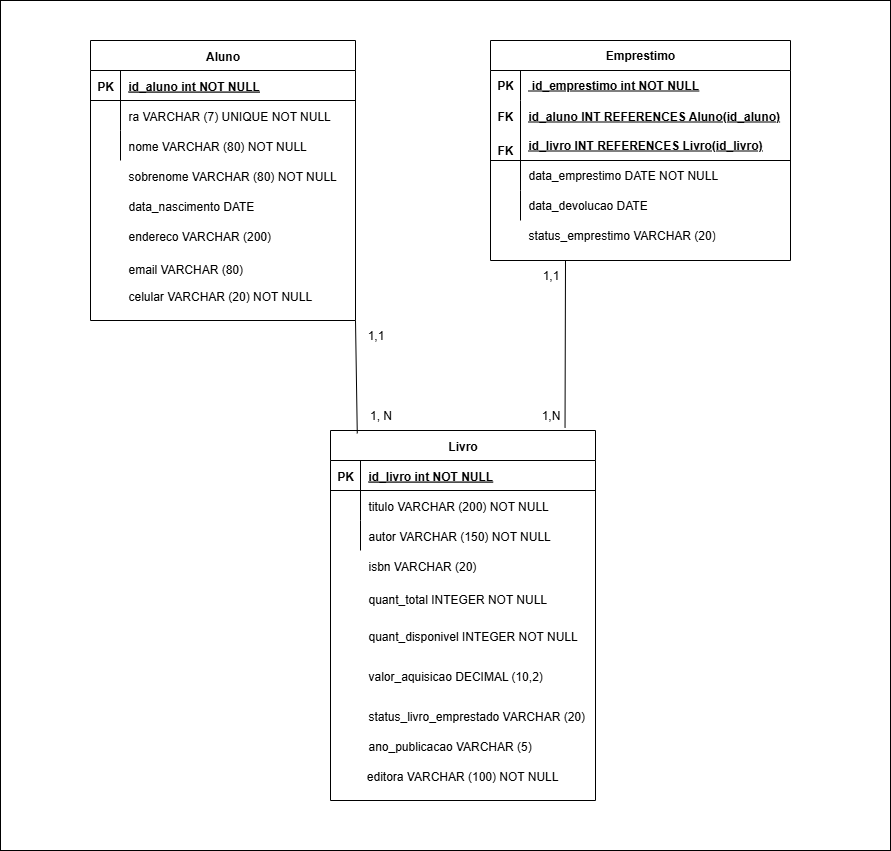

The diagram above was exported from draw.io. Its source (the exported page's mxGraphModel, read from the mxfile embedded in the PNG):
<mxGraphModel dx="1636" dy="451" grid="1" gridSize="10" guides="1" tooltips="1" connect="1" arrows="1" fold="1" page="1" pageScale="1" pageWidth="850" pageHeight="1100" math="0" shadow="0" extFonts="Permanent Marker^https://fonts.googleapis.com/css?family=Permanent+Marker">
  <root>
    <mxCell id="0" />
    <mxCell id="1" parent="0" />
    <mxCell id="ci5XFHHQfCiRbhf6Soax-81" value="" style="rounded=0;whiteSpace=wrap;html=1;" parent="1" vertex="1">
      <mxGeometry x="-90" y="90" width="890" height="850" as="geometry" />
    </mxCell>
    <mxCell id="ci5XFHHQfCiRbhf6Soax-1" value="Aluno" style="shape=table;startSize=30;container=1;collapsible=1;childLayout=tableLayout;fixedRows=1;rowLines=0;fontStyle=1;align=center;resizeLast=1;" parent="1" vertex="1">
      <mxGeometry y="130" width="265" height="280" as="geometry" />
    </mxCell>
    <mxCell id="ci5XFHHQfCiRbhf6Soax-2" value="" style="shape=partialRectangle;collapsible=0;dropTarget=0;pointerEvents=0;fillColor=none;points=[[0,0.5],[1,0.5]];portConstraint=eastwest;top=0;left=0;right=0;bottom=1;" parent="ci5XFHHQfCiRbhf6Soax-1" vertex="1">
      <mxGeometry y="30" width="265" height="30" as="geometry" />
    </mxCell>
    <mxCell id="ci5XFHHQfCiRbhf6Soax-3" value="PK" style="shape=partialRectangle;overflow=hidden;connectable=0;fillColor=none;top=0;left=0;bottom=0;right=0;fontStyle=1;" parent="ci5XFHHQfCiRbhf6Soax-2" vertex="1">
      <mxGeometry width="30" height="30" as="geometry">
        <mxRectangle width="30" height="30" as="alternateBounds" />
      </mxGeometry>
    </mxCell>
    <mxCell id="ci5XFHHQfCiRbhf6Soax-4" value="id_aluno int NOT NULL " style="shape=partialRectangle;overflow=hidden;connectable=0;fillColor=none;top=0;left=0;bottom=0;right=0;align=left;spacingLeft=6;fontStyle=5;" parent="ci5XFHHQfCiRbhf6Soax-2" vertex="1">
      <mxGeometry x="30" width="235" height="30" as="geometry">
        <mxRectangle width="235" height="30" as="alternateBounds" />
      </mxGeometry>
    </mxCell>
    <mxCell id="ci5XFHHQfCiRbhf6Soax-5" value="" style="shape=partialRectangle;collapsible=0;dropTarget=0;pointerEvents=0;fillColor=none;points=[[0,0.5],[1,0.5]];portConstraint=eastwest;top=0;left=0;right=0;bottom=0;" parent="ci5XFHHQfCiRbhf6Soax-1" vertex="1">
      <mxGeometry y="60" width="265" height="30" as="geometry" />
    </mxCell>
    <mxCell id="ci5XFHHQfCiRbhf6Soax-6" value="" style="shape=partialRectangle;overflow=hidden;connectable=0;fillColor=none;top=0;left=0;bottom=0;right=0;" parent="ci5XFHHQfCiRbhf6Soax-5" vertex="1">
      <mxGeometry width="30" height="30" as="geometry">
        <mxRectangle width="30" height="30" as="alternateBounds" />
      </mxGeometry>
    </mxCell>
    <mxCell id="ci5XFHHQfCiRbhf6Soax-7" value="ra VARCHAR (7) UNIQUE NOT NULL" style="shape=partialRectangle;overflow=hidden;connectable=0;fillColor=none;top=0;left=0;bottom=0;right=0;align=left;spacingLeft=6;" parent="ci5XFHHQfCiRbhf6Soax-5" vertex="1">
      <mxGeometry x="30" width="235" height="30" as="geometry">
        <mxRectangle width="235" height="30" as="alternateBounds" />
      </mxGeometry>
    </mxCell>
    <mxCell id="ci5XFHHQfCiRbhf6Soax-8" value="" style="shape=partialRectangle;collapsible=0;dropTarget=0;pointerEvents=0;fillColor=none;points=[[0,0.5],[1,0.5]];portConstraint=eastwest;top=0;left=0;right=0;bottom=0;" parent="ci5XFHHQfCiRbhf6Soax-1" vertex="1">
      <mxGeometry y="90" width="265" height="30" as="geometry" />
    </mxCell>
    <mxCell id="ci5XFHHQfCiRbhf6Soax-9" value="" style="shape=partialRectangle;overflow=hidden;connectable=0;fillColor=none;top=0;left=0;bottom=0;right=0;" parent="ci5XFHHQfCiRbhf6Soax-8" vertex="1">
      <mxGeometry width="30" height="30" as="geometry">
        <mxRectangle width="30" height="30" as="alternateBounds" />
      </mxGeometry>
    </mxCell>
    <mxCell id="ci5XFHHQfCiRbhf6Soax-10" value="nome VARCHAR (80) NOT NULL" style="shape=partialRectangle;overflow=hidden;connectable=0;fillColor=none;top=0;left=0;bottom=0;right=0;align=left;spacingLeft=6;" parent="ci5XFHHQfCiRbhf6Soax-8" vertex="1">
      <mxGeometry x="30" width="235" height="30" as="geometry">
        <mxRectangle width="235" height="30" as="alternateBounds" />
      </mxGeometry>
    </mxCell>
    <mxCell id="ci5XFHHQfCiRbhf6Soax-11" value="sobrenome VARCHAR (80) NOT NULL" style="shape=partialRectangle;overflow=hidden;connectable=0;fillColor=none;top=0;left=0;bottom=0;right=0;align=left;spacingLeft=6;" parent="1" vertex="1">
      <mxGeometry x="30" y="250" width="235" height="30" as="geometry">
        <mxRectangle width="235" height="30" as="alternateBounds" />
      </mxGeometry>
    </mxCell>
    <mxCell id="ci5XFHHQfCiRbhf6Soax-12" value="data_nascimento DATE" style="shape=partialRectangle;overflow=hidden;connectable=0;fillColor=none;top=0;left=0;bottom=0;right=0;align=left;spacingLeft=6;" parent="1" vertex="1">
      <mxGeometry x="30" y="280" width="235" height="30" as="geometry">
        <mxRectangle width="235" height="30" as="alternateBounds" />
      </mxGeometry>
    </mxCell>
    <mxCell id="ci5XFHHQfCiRbhf6Soax-13" value="endereco VARCHAR (200)" style="shape=partialRectangle;overflow=hidden;connectable=0;fillColor=none;top=0;left=0;bottom=0;right=0;align=left;spacingLeft=6;" parent="1" vertex="1">
      <mxGeometry x="30" y="310" width="235" height="30" as="geometry">
        <mxRectangle width="235" height="30" as="alternateBounds" />
      </mxGeometry>
    </mxCell>
    <mxCell id="ci5XFHHQfCiRbhf6Soax-14" value="email VARCHAR (80)&#10;" style="shape=partialRectangle;overflow=hidden;connectable=0;fillColor=none;top=0;left=0;bottom=0;right=0;align=left;spacingLeft=6;" parent="1" vertex="1">
      <mxGeometry x="30" y="350" width="235" height="20" as="geometry">
        <mxRectangle width="235" height="30" as="alternateBounds" />
      </mxGeometry>
    </mxCell>
    <mxCell id="ci5XFHHQfCiRbhf6Soax-15" value="celular VARCHAR (20) NOT NULL" style="shape=partialRectangle;overflow=hidden;connectable=0;fillColor=none;top=0;left=0;bottom=0;right=0;align=left;spacingLeft=6;" parent="1" vertex="1">
      <mxGeometry x="30" y="370" width="235" height="30" as="geometry">
        <mxRectangle width="235" height="30" as="alternateBounds" />
      </mxGeometry>
    </mxCell>
    <mxCell id="ci5XFHHQfCiRbhf6Soax-31" value="Livro" style="shape=table;startSize=30;container=1;collapsible=1;childLayout=tableLayout;fixedRows=1;rowLines=0;fontStyle=1;align=center;resizeLast=1;" parent="1" vertex="1">
      <mxGeometry x="240" y="520" width="265" height="370" as="geometry" />
    </mxCell>
    <mxCell id="ci5XFHHQfCiRbhf6Soax-32" value="" style="shape=partialRectangle;collapsible=0;dropTarget=0;pointerEvents=0;fillColor=none;points=[[0,0.5],[1,0.5]];portConstraint=eastwest;top=0;left=0;right=0;bottom=1;" parent="ci5XFHHQfCiRbhf6Soax-31" vertex="1">
      <mxGeometry y="30" width="265" height="30" as="geometry" />
    </mxCell>
    <mxCell id="ci5XFHHQfCiRbhf6Soax-33" value="PK" style="shape=partialRectangle;overflow=hidden;connectable=0;fillColor=none;top=0;left=0;bottom=0;right=0;fontStyle=1;" parent="ci5XFHHQfCiRbhf6Soax-32" vertex="1">
      <mxGeometry width="30" height="30" as="geometry">
        <mxRectangle width="30" height="30" as="alternateBounds" />
      </mxGeometry>
    </mxCell>
    <mxCell id="ci5XFHHQfCiRbhf6Soax-34" value="id_livro int NOT NULL " style="shape=partialRectangle;overflow=hidden;connectable=0;fillColor=none;top=0;left=0;bottom=0;right=0;align=left;spacingLeft=6;fontStyle=5;" parent="ci5XFHHQfCiRbhf6Soax-32" vertex="1">
      <mxGeometry x="30" width="235" height="30" as="geometry">
        <mxRectangle width="235" height="30" as="alternateBounds" />
      </mxGeometry>
    </mxCell>
    <mxCell id="ci5XFHHQfCiRbhf6Soax-35" value="" style="shape=partialRectangle;collapsible=0;dropTarget=0;pointerEvents=0;fillColor=none;points=[[0,0.5],[1,0.5]];portConstraint=eastwest;top=0;left=0;right=0;bottom=0;" parent="ci5XFHHQfCiRbhf6Soax-31" vertex="1">
      <mxGeometry y="60" width="265" height="30" as="geometry" />
    </mxCell>
    <mxCell id="ci5XFHHQfCiRbhf6Soax-36" value="" style="shape=partialRectangle;overflow=hidden;connectable=0;fillColor=none;top=0;left=0;bottom=0;right=0;" parent="ci5XFHHQfCiRbhf6Soax-35" vertex="1">
      <mxGeometry width="30" height="30" as="geometry">
        <mxRectangle width="30" height="30" as="alternateBounds" />
      </mxGeometry>
    </mxCell>
    <mxCell id="ci5XFHHQfCiRbhf6Soax-37" value="titulo VARCHAR (200) NOT NULL" style="shape=partialRectangle;overflow=hidden;connectable=0;fillColor=none;top=0;left=0;bottom=0;right=0;align=left;spacingLeft=6;" parent="ci5XFHHQfCiRbhf6Soax-35" vertex="1">
      <mxGeometry x="30" width="235" height="30" as="geometry">
        <mxRectangle width="235" height="30" as="alternateBounds" />
      </mxGeometry>
    </mxCell>
    <mxCell id="ci5XFHHQfCiRbhf6Soax-38" value="" style="shape=partialRectangle;collapsible=0;dropTarget=0;pointerEvents=0;fillColor=none;points=[[0,0.5],[1,0.5]];portConstraint=eastwest;top=0;left=0;right=0;bottom=0;" parent="ci5XFHHQfCiRbhf6Soax-31" vertex="1">
      <mxGeometry y="90" width="265" height="30" as="geometry" />
    </mxCell>
    <mxCell id="ci5XFHHQfCiRbhf6Soax-39" value="" style="shape=partialRectangle;overflow=hidden;connectable=0;fillColor=none;top=0;left=0;bottom=0;right=0;" parent="ci5XFHHQfCiRbhf6Soax-38" vertex="1">
      <mxGeometry width="30" height="30" as="geometry">
        <mxRectangle width="30" height="30" as="alternateBounds" />
      </mxGeometry>
    </mxCell>
    <mxCell id="ci5XFHHQfCiRbhf6Soax-40" value="autor VARCHAR (150) NOT NULL" style="shape=partialRectangle;overflow=hidden;connectable=0;fillColor=none;top=0;left=0;bottom=0;right=0;align=left;spacingLeft=6;" parent="ci5XFHHQfCiRbhf6Soax-38" vertex="1">
      <mxGeometry x="30" width="235" height="30" as="geometry">
        <mxRectangle width="235" height="30" as="alternateBounds" />
      </mxGeometry>
    </mxCell>
    <mxCell id="ci5XFHHQfCiRbhf6Soax-41" value=" editora VARCHAR (100) NOT NULL" style="shape=partialRectangle;overflow=hidden;connectable=0;fillColor=none;top=0;left=0;bottom=0;right=0;align=left;spacingLeft=6;" parent="1" vertex="1">
      <mxGeometry x="265" y="850" width="235" height="30" as="geometry">
        <mxRectangle width="235" height="30" as="alternateBounds" />
      </mxGeometry>
    </mxCell>
    <mxCell id="ci5XFHHQfCiRbhf6Soax-42" value="ano_publicacao VARCHAR (5)" style="shape=partialRectangle;overflow=hidden;connectable=0;fillColor=none;top=0;left=0;bottom=0;right=0;align=left;spacingLeft=6;" parent="1" vertex="1">
      <mxGeometry x="270" y="820" width="235" height="30" as="geometry">
        <mxRectangle width="235" height="30" as="alternateBounds" />
      </mxGeometry>
    </mxCell>
    <mxCell id="ci5XFHHQfCiRbhf6Soax-43" value="isbn VARCHAR (20)" style="shape=partialRectangle;overflow=hidden;connectable=0;fillColor=none;top=0;left=0;bottom=0;right=0;align=left;spacingLeft=6;" parent="1" vertex="1">
      <mxGeometry x="270" y="640" width="235" height="30" as="geometry">
        <mxRectangle width="235" height="30" as="alternateBounds" />
      </mxGeometry>
    </mxCell>
    <mxCell id="ci5XFHHQfCiRbhf6Soax-44" value="quant_total INTEGER NOT NULL&#10;" style="shape=partialRectangle;overflow=hidden;connectable=0;fillColor=none;top=0;left=0;bottom=0;right=0;align=left;spacingLeft=6;" parent="1" vertex="1">
      <mxGeometry x="270" y="680" width="235" height="20" as="geometry">
        <mxRectangle width="235" height="30" as="alternateBounds" />
      </mxGeometry>
    </mxCell>
    <mxCell id="ci5XFHHQfCiRbhf6Soax-45" value="quant_disponivel INTEGER NOT NULL" style="shape=partialRectangle;overflow=hidden;connectable=0;fillColor=none;top=0;left=0;bottom=0;right=0;align=left;spacingLeft=6;" parent="1" vertex="1">
      <mxGeometry x="270" y="710" width="235" height="30" as="geometry">
        <mxRectangle width="235" height="30" as="alternateBounds" />
      </mxGeometry>
    </mxCell>
    <mxCell id="ci5XFHHQfCiRbhf6Soax-46" value="valor_aquisicao DECIMAL (10,2)" style="shape=partialRectangle;overflow=hidden;connectable=0;fillColor=none;top=0;left=0;bottom=0;right=0;align=left;spacingLeft=6;" parent="1" vertex="1">
      <mxGeometry x="270" y="750" width="235" height="30" as="geometry">
        <mxRectangle width="235" height="30" as="alternateBounds" />
      </mxGeometry>
    </mxCell>
    <mxCell id="ci5XFHHQfCiRbhf6Soax-47" value="status_livro_emprestado VARCHAR (20)" style="shape=partialRectangle;overflow=hidden;connectable=0;fillColor=none;top=0;left=0;bottom=0;right=0;align=left;spacingLeft=6;" parent="1" vertex="1">
      <mxGeometry x="270" y="790" width="235" height="30" as="geometry">
        <mxRectangle width="235" height="30" as="alternateBounds" />
      </mxGeometry>
    </mxCell>
    <mxCell id="ci5XFHHQfCiRbhf6Soax-48" value="Emprestimo" style="shape=table;startSize=30;container=1;collapsible=1;childLayout=tableLayout;fixedRows=1;rowLines=0;fontStyle=1;align=center;resizeLast=1;html=1;whiteSpace=wrap;" parent="1" vertex="1">
      <mxGeometry x="400" y="130" width="300" height="220" as="geometry" />
    </mxCell>
    <mxCell id="ci5XFHHQfCiRbhf6Soax-49" value="" style="shape=tableRow;horizontal=0;startSize=0;swimlaneHead=0;swimlaneBody=0;fillColor=none;collapsible=0;dropTarget=0;points=[[0,0.5],[1,0.5]];portConstraint=eastwest;top=0;left=0;right=0;bottom=0;html=1;" parent="ci5XFHHQfCiRbhf6Soax-48" vertex="1">
      <mxGeometry y="30" width="300" height="30" as="geometry" />
    </mxCell>
    <mxCell id="ci5XFHHQfCiRbhf6Soax-50" value="PK" style="shape=partialRectangle;connectable=0;fillColor=none;top=0;left=0;bottom=0;right=0;fontStyle=1;overflow=hidden;html=1;whiteSpace=wrap;" parent="ci5XFHHQfCiRbhf6Soax-49" vertex="1">
      <mxGeometry width="30" height="30" as="geometry">
        <mxRectangle width="30" height="30" as="alternateBounds" />
      </mxGeometry>
    </mxCell>
    <mxCell id="ci5XFHHQfCiRbhf6Soax-51" value="&lt;span style=&quot;text-wrap-mode: nowrap;&quot;&gt;&amp;nbsp;id_emprestimo&amp;nbsp;int NOT NULL&lt;/span&gt;" style="shape=partialRectangle;connectable=0;fillColor=none;top=0;left=0;bottom=0;right=0;align=left;spacingLeft=6;fontStyle=5;overflow=hidden;html=1;whiteSpace=wrap;" parent="ci5XFHHQfCiRbhf6Soax-49" vertex="1">
      <mxGeometry x="30" width="270" height="30" as="geometry">
        <mxRectangle width="270" height="30" as="alternateBounds" />
      </mxGeometry>
    </mxCell>
    <mxCell id="ci5XFHHQfCiRbhf6Soax-52" value="" style="shape=tableRow;horizontal=0;startSize=0;swimlaneHead=0;swimlaneBody=0;fillColor=none;collapsible=0;dropTarget=0;points=[[0,0.5],[1,0.5]];portConstraint=eastwest;top=0;left=0;right=0;bottom=1;html=1;" parent="ci5XFHHQfCiRbhf6Soax-48" vertex="1">
      <mxGeometry y="60" width="300" height="60" as="geometry" />
    </mxCell>
    <mxCell id="ci5XFHHQfCiRbhf6Soax-53" value="&lt;div&gt;&lt;span style=&quot;background-color: transparent; color: light-dark(rgb(0, 0, 0), rgb(255, 255, 255));&quot;&gt;FK&lt;/span&gt;&lt;/div&gt;&lt;div&gt;&lt;span style=&quot;background-color: transparent; color: light-dark(rgb(0, 0, 0), rgb(255, 255, 255));&quot;&gt;&lt;br&gt;&lt;/span&gt;&lt;/div&gt;&lt;div&gt;&lt;span style=&quot;background-color: transparent; color: light-dark(rgb(0, 0, 0), rgb(255, 255, 255));&quot;&gt;&lt;br&gt;&lt;/span&gt;&lt;/div&gt;" style="shape=partialRectangle;connectable=0;fillColor=none;top=0;left=0;bottom=0;right=0;fontStyle=1;overflow=hidden;html=1;whiteSpace=wrap;" parent="ci5XFHHQfCiRbhf6Soax-52" vertex="1">
      <mxGeometry width="30" height="60" as="geometry">
        <mxRectangle width="30" height="60" as="alternateBounds" />
      </mxGeometry>
    </mxCell>
    <mxCell id="ci5XFHHQfCiRbhf6Soax-54" value="id_aluno INT REFERENCES Aluno(id_aluno)&lt;div&gt;&lt;br&gt;&lt;/div&gt;&lt;div&gt;id_livro INT REFERENCES Livro(id_livro)&lt;/div&gt;" style="shape=partialRectangle;connectable=0;fillColor=none;top=0;left=0;bottom=0;right=0;align=left;spacingLeft=6;fontStyle=5;overflow=hidden;html=1;whiteSpace=wrap;" parent="ci5XFHHQfCiRbhf6Soax-52" vertex="1">
      <mxGeometry x="30" width="270" height="60" as="geometry">
        <mxRectangle width="270" height="60" as="alternateBounds" />
      </mxGeometry>
    </mxCell>
    <mxCell id="ci5XFHHQfCiRbhf6Soax-55" value="" style="shape=tableRow;horizontal=0;startSize=0;swimlaneHead=0;swimlaneBody=0;fillColor=none;collapsible=0;dropTarget=0;points=[[0,0.5],[1,0.5]];portConstraint=eastwest;top=0;left=0;right=0;bottom=0;html=1;" parent="ci5XFHHQfCiRbhf6Soax-48" vertex="1">
      <mxGeometry y="120" width="300" height="30" as="geometry" />
    </mxCell>
    <mxCell id="ci5XFHHQfCiRbhf6Soax-56" value="" style="shape=partialRectangle;connectable=0;fillColor=none;top=0;left=0;bottom=0;right=0;editable=1;overflow=hidden;html=1;whiteSpace=wrap;" parent="ci5XFHHQfCiRbhf6Soax-55" vertex="1">
      <mxGeometry width="30" height="30" as="geometry">
        <mxRectangle width="30" height="30" as="alternateBounds" />
      </mxGeometry>
    </mxCell>
    <mxCell id="ci5XFHHQfCiRbhf6Soax-57" value="data_emprestimo DATE NOT NULL" style="shape=partialRectangle;connectable=0;fillColor=none;top=0;left=0;bottom=0;right=0;align=left;spacingLeft=6;overflow=hidden;html=1;whiteSpace=wrap;" parent="ci5XFHHQfCiRbhf6Soax-55" vertex="1">
      <mxGeometry x="30" width="270" height="30" as="geometry">
        <mxRectangle width="270" height="30" as="alternateBounds" />
      </mxGeometry>
    </mxCell>
    <mxCell id="ci5XFHHQfCiRbhf6Soax-58" value="" style="shape=tableRow;horizontal=0;startSize=0;swimlaneHead=0;swimlaneBody=0;fillColor=none;collapsible=0;dropTarget=0;points=[[0,0.5],[1,0.5]];portConstraint=eastwest;top=0;left=0;right=0;bottom=0;html=1;" parent="ci5XFHHQfCiRbhf6Soax-48" vertex="1">
      <mxGeometry y="150" width="300" height="30" as="geometry" />
    </mxCell>
    <mxCell id="ci5XFHHQfCiRbhf6Soax-59" value="" style="shape=partialRectangle;connectable=0;fillColor=none;top=0;left=0;bottom=0;right=0;editable=1;overflow=hidden;html=1;whiteSpace=wrap;" parent="ci5XFHHQfCiRbhf6Soax-58" vertex="1">
      <mxGeometry width="30" height="30" as="geometry">
        <mxRectangle width="30" height="30" as="alternateBounds" />
      </mxGeometry>
    </mxCell>
    <mxCell id="ci5XFHHQfCiRbhf6Soax-60" value="data_devolucao DATE" style="shape=partialRectangle;connectable=0;fillColor=none;top=0;left=0;bottom=0;right=0;align=left;spacingLeft=6;overflow=hidden;html=1;whiteSpace=wrap;" parent="ci5XFHHQfCiRbhf6Soax-58" vertex="1">
      <mxGeometry x="30" width="270" height="30" as="geometry">
        <mxRectangle width="270" height="30" as="alternateBounds" />
      </mxGeometry>
    </mxCell>
    <mxCell id="ci5XFHHQfCiRbhf6Soax-63" value="FK" style="shape=partialRectangle;connectable=0;fillColor=none;top=0;left=0;bottom=0;right=0;fontStyle=1;overflow=hidden;html=1;whiteSpace=wrap;" parent="1" vertex="1">
      <mxGeometry x="400" y="230" width="30" height="20" as="geometry">
        <mxRectangle width="30" height="30" as="alternateBounds" />
      </mxGeometry>
    </mxCell>
    <mxCell id="ci5XFHHQfCiRbhf6Soax-65" value="status_emprestimo VARCHAR (20)" style="shape=partialRectangle;connectable=0;fillColor=none;top=0;left=0;bottom=0;right=0;align=left;spacingLeft=6;overflow=hidden;html=1;whiteSpace=wrap;" parent="1" vertex="1">
      <mxGeometry x="430" y="310" width="270" height="30" as="geometry">
        <mxRectangle width="270" height="30" as="alternateBounds" />
      </mxGeometry>
    </mxCell>
    <mxCell id="ci5XFHHQfCiRbhf6Soax-70" value="" style="endArrow=none;html=1;rounded=0;exitX=1;exitY=1;exitDx=0;exitDy=0;entryX=0;entryY=0.75;entryDx=0;entryDy=0;" parent="1" target="ci5XFHHQfCiRbhf6Soax-31" edge="1">
      <mxGeometry relative="1" as="geometry">
        <mxPoint x="240" y="740" as="sourcePoint" />
        <mxPoint x="160" y="760" as="targetPoint" />
      </mxGeometry>
    </mxCell>
    <mxCell id="ci5XFHHQfCiRbhf6Soax-71" value="1,N" style="text;html=1;align=center;verticalAlign=middle;resizable=0;points=[];autosize=1;strokeColor=none;fillColor=none;" parent="1" vertex="1">
      <mxGeometry x="440" y="490" width="40" height="30" as="geometry" />
    </mxCell>
    <mxCell id="ci5XFHHQfCiRbhf6Soax-72" value="1,1" style="text;html=1;align=center;verticalAlign=middle;resizable=0;points=[];autosize=1;strokeColor=none;fillColor=none;" parent="1" vertex="1">
      <mxGeometry x="265" y="410" width="40" height="30" as="geometry" />
    </mxCell>
    <mxCell id="ci5XFHHQfCiRbhf6Soax-75" value="" style="endArrow=none;html=1;rounded=0;exitX=1;exitY=1;exitDx=0;exitDy=0;entryX=0.101;entryY=0.008;entryDx=0;entryDy=0;entryPerimeter=0;" parent="1" source="ci5XFHHQfCiRbhf6Soax-1" target="ci5XFHHQfCiRbhf6Soax-31" edge="1">
      <mxGeometry relative="1" as="geometry">
        <mxPoint x="265" y="410" as="sourcePoint" />
        <mxPoint x="740" y="408" as="targetPoint" />
      </mxGeometry>
    </mxCell>
    <mxCell id="ci5XFHHQfCiRbhf6Soax-73" value="1, N" style="text;html=1;align=center;verticalAlign=middle;resizable=0;points=[];autosize=1;strokeColor=none;fillColor=none;" parent="1" vertex="1">
      <mxGeometry x="265" y="490" width="50" height="30" as="geometry" />
    </mxCell>
    <mxCell id="ci5XFHHQfCiRbhf6Soax-76" value="" style="endArrow=none;html=1;rounded=0;entryX=0.885;entryY=-0.007;entryDx=0;entryDy=0;entryPerimeter=0;exitX=0.25;exitY=1;exitDx=0;exitDy=0;" parent="1" source="ci5XFHHQfCiRbhf6Soax-48" target="ci5XFHHQfCiRbhf6Soax-31" edge="1">
      <mxGeometry relative="1" as="geometry">
        <mxPoint x="480" y="360" as="sourcePoint" />
        <mxPoint x="670" y="450" as="targetPoint" />
      </mxGeometry>
    </mxCell>
    <mxCell id="ci5XFHHQfCiRbhf6Soax-78" value="1,1" style="text;html=1;align=center;verticalAlign=middle;resizable=0;points=[];autosize=1;strokeColor=none;fillColor=none;" parent="1" vertex="1">
      <mxGeometry x="440" y="350" width="40" height="30" as="geometry" />
    </mxCell>
  </root>
</mxGraphModel>